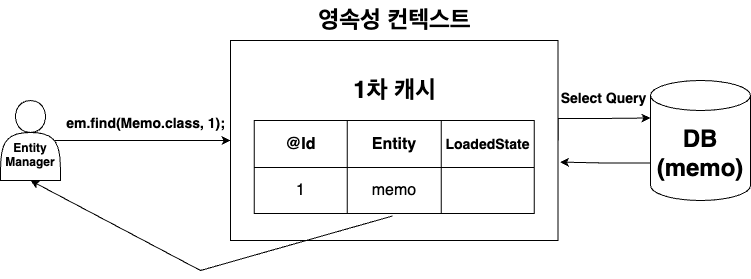

The diagram above was exported from draw.io. Its source (the exported page's mxGraphModel, read from the mxfile embedded in the PNG):
<mxGraphModel dx="618" dy="827" grid="1" gridSize="10" guides="1" tooltips="1" connect="1" arrows="1" fold="1" page="1" pageScale="1" pageWidth="827" pageHeight="1169" math="0" shadow="0">
  <root>
    <mxCell id="0" />
    <mxCell id="1" parent="0" />
    <mxCell id="cAZWhFKqIXqPTujNNtPq-10" style="edgeStyle=orthogonalEdgeStyle;rounded=0;orthogonalLoop=1;jettySize=auto;html=1;exitX=1;exitY=0.5;exitDx=0;exitDy=0;entryX=0;entryY=0;entryDx=0;entryDy=37.5;entryPerimeter=0;" edge="1" parent="1" source="1xlyJLYFMKC8rkHW86Le-13" target="cAZWhFKqIXqPTujNNtPq-4">
      <mxGeometry relative="1" as="geometry">
        <Array as="points">
          <mxPoint x="588" y="748" />
          <mxPoint x="629" y="748" />
        </Array>
      </mxGeometry>
    </mxCell>
    <mxCell id="1xlyJLYFMKC8rkHW86Le-13" value="" style="rounded=0;whiteSpace=wrap;html=1;" vertex="1" parent="1">
      <mxGeometry x="260" y="670" width="327.5" height="200" as="geometry" />
    </mxCell>
    <mxCell id="1xlyJLYFMKC8rkHW86Le-14" value="영속성 컨텍스트" style="text;strokeColor=none;fillColor=none;html=1;fontSize=24;fontStyle=1;verticalAlign=middle;align=center;" vertex="1" parent="1">
      <mxGeometry x="371.25" y="630" width="105" height="40" as="geometry" />
    </mxCell>
    <mxCell id="1xlyJLYFMKC8rkHW86Le-28" value="" style="shape=table;startSize=0;container=1;collapsible=0;childLayout=tableLayout;fontSize=16;" vertex="1" parent="1">
      <mxGeometry x="283.75" y="750" width="280" height="93" as="geometry" />
    </mxCell>
    <mxCell id="1xlyJLYFMKC8rkHW86Le-29" value="" style="shape=tableRow;horizontal=0;startSize=0;swimlaneHead=0;swimlaneBody=0;strokeColor=inherit;top=0;left=0;bottom=0;right=0;collapsible=0;dropTarget=0;fillColor=none;points=[[0,0.5],[1,0.5]];portConstraint=eastwest;fontSize=16;" vertex="1" parent="1xlyJLYFMKC8rkHW86Le-28">
      <mxGeometry width="280" height="47" as="geometry" />
    </mxCell>
    <mxCell id="1xlyJLYFMKC8rkHW86Le-30" value="&lt;b&gt;@Id&lt;/b&gt;" style="shape=partialRectangle;html=1;whiteSpace=wrap;connectable=0;strokeColor=inherit;overflow=hidden;fillColor=none;top=0;left=0;bottom=0;right=0;pointerEvents=1;fontSize=16;" vertex="1" parent="1xlyJLYFMKC8rkHW86Le-29">
      <mxGeometry width="93" height="47" as="geometry">
        <mxRectangle width="93" height="47" as="alternateBounds" />
      </mxGeometry>
    </mxCell>
    <mxCell id="1xlyJLYFMKC8rkHW86Le-31" value="&lt;b&gt;Entity&lt;/b&gt;" style="shape=partialRectangle;html=1;whiteSpace=wrap;connectable=0;strokeColor=inherit;overflow=hidden;fillColor=none;top=0;left=0;bottom=0;right=0;pointerEvents=1;fontSize=16;" vertex="1" parent="1xlyJLYFMKC8rkHW86Le-29">
      <mxGeometry x="93" width="94" height="47" as="geometry">
        <mxRectangle width="94" height="47" as="alternateBounds" />
      </mxGeometry>
    </mxCell>
    <mxCell id="1xlyJLYFMKC8rkHW86Le-32" value="&lt;font style=&quot;font-size: 14px;&quot;&gt;&lt;b&gt;LoadedState&lt;/b&gt;&lt;/font&gt;" style="shape=partialRectangle;html=1;whiteSpace=wrap;connectable=0;strokeColor=inherit;overflow=hidden;fillColor=none;top=0;left=0;bottom=0;right=0;pointerEvents=1;fontSize=16;" vertex="1" parent="1xlyJLYFMKC8rkHW86Le-29">
      <mxGeometry x="187" width="93" height="47" as="geometry">
        <mxRectangle width="93" height="47" as="alternateBounds" />
      </mxGeometry>
    </mxCell>
    <mxCell id="1xlyJLYFMKC8rkHW86Le-33" value="" style="shape=tableRow;horizontal=0;startSize=0;swimlaneHead=0;swimlaneBody=0;strokeColor=inherit;top=0;left=0;bottom=0;right=0;collapsible=0;dropTarget=0;fillColor=none;points=[[0,0.5],[1,0.5]];portConstraint=eastwest;fontSize=16;" vertex="1" parent="1xlyJLYFMKC8rkHW86Le-28">
      <mxGeometry y="47" width="280" height="46" as="geometry" />
    </mxCell>
    <mxCell id="1xlyJLYFMKC8rkHW86Le-34" value="1" style="shape=partialRectangle;html=1;whiteSpace=wrap;connectable=0;strokeColor=inherit;overflow=hidden;fillColor=none;top=0;left=0;bottom=0;right=0;pointerEvents=1;fontSize=16;" vertex="1" parent="1xlyJLYFMKC8rkHW86Le-33">
      <mxGeometry width="93" height="46" as="geometry">
        <mxRectangle width="93" height="46" as="alternateBounds" />
      </mxGeometry>
    </mxCell>
    <mxCell id="1xlyJLYFMKC8rkHW86Le-35" value="memo" style="shape=partialRectangle;html=1;whiteSpace=wrap;connectable=0;strokeColor=inherit;overflow=hidden;fillColor=none;top=0;left=0;bottom=0;right=0;pointerEvents=1;fontSize=16;" vertex="1" parent="1xlyJLYFMKC8rkHW86Le-33">
      <mxGeometry x="93" width="94" height="46" as="geometry">
        <mxRectangle width="94" height="46" as="alternateBounds" />
      </mxGeometry>
    </mxCell>
    <mxCell id="1xlyJLYFMKC8rkHW86Le-36" value="" style="shape=partialRectangle;html=1;whiteSpace=wrap;connectable=0;strokeColor=inherit;overflow=hidden;fillColor=none;top=0;left=0;bottom=0;right=0;pointerEvents=1;fontSize=16;" vertex="1" parent="1xlyJLYFMKC8rkHW86Le-33">
      <mxGeometry x="187" width="93" height="46" as="geometry">
        <mxRectangle width="93" height="46" as="alternateBounds" />
      </mxGeometry>
    </mxCell>
    <mxCell id="1xlyJLYFMKC8rkHW86Le-41" value="1차 캐시" style="text;strokeColor=none;fillColor=none;html=1;fontSize=24;fontStyle=1;verticalAlign=middle;align=center;" vertex="1" parent="1">
      <mxGeometry x="371.25" y="700" width="105" height="40" as="geometry" />
    </mxCell>
    <mxCell id="cAZWhFKqIXqPTujNNtPq-2" style="edgeStyle=orthogonalEdgeStyle;rounded=0;orthogonalLoop=1;jettySize=auto;html=1;exitX=0.9;exitY=0.5;exitDx=0;exitDy=0;exitPerimeter=0;" edge="1" parent="1" source="cAZWhFKqIXqPTujNNtPq-1" target="1xlyJLYFMKC8rkHW86Le-13">
      <mxGeometry relative="1" as="geometry" />
    </mxCell>
    <mxCell id="cAZWhFKqIXqPTujNNtPq-1" value="&lt;b&gt;&lt;br&gt;&lt;br&gt;Entity&lt;br&gt;Manager&lt;/b&gt;" style="shape=actor;whiteSpace=wrap;html=1;" vertex="1" parent="1">
      <mxGeometry x="30" y="730" width="60" height="80" as="geometry" />
    </mxCell>
    <mxCell id="cAZWhFKqIXqPTujNNtPq-3" value="&lt;font style=&quot;font-size: 14px;&quot;&gt;em.find(Memo.class, 1);&lt;/font&gt;" style="text;strokeColor=none;fillColor=none;html=1;fontSize=24;fontStyle=1;verticalAlign=middle;align=center;" vertex="1" parent="1">
      <mxGeometry x="140" y="730" width="70" height="40" as="geometry" />
    </mxCell>
    <mxCell id="cAZWhFKqIXqPTujNNtPq-12" style="edgeStyle=orthogonalEdgeStyle;rounded=0;orthogonalLoop=1;jettySize=auto;html=1;exitX=0;exitY=0;exitDx=0;exitDy=82.5;exitPerimeter=0;entryX=1.006;entryY=0.608;entryDx=0;entryDy=0;entryPerimeter=0;" edge="1" parent="1" source="cAZWhFKqIXqPTujNNtPq-4" target="1xlyJLYFMKC8rkHW86Le-13">
      <mxGeometry relative="1" as="geometry" />
    </mxCell>
    <mxCell id="cAZWhFKqIXqPTujNNtPq-4" value="&lt;b&gt;&lt;font style=&quot;font-size: 24px;&quot;&gt;DB&lt;br&gt;(memo)&lt;br&gt;&lt;/font&gt;&lt;/b&gt;" style="shape=cylinder3;whiteSpace=wrap;html=1;boundedLbl=1;backgroundOutline=1;size=15;" vertex="1" parent="1">
      <mxGeometry x="680" y="710" width="100" height="120" as="geometry" />
    </mxCell>
    <mxCell id="cAZWhFKqIXqPTujNNtPq-11" value="&lt;font style=&quot;font-size: 14px;&quot;&gt;Select Query&lt;/font&gt;" style="text;strokeColor=none;fillColor=none;html=1;fontSize=24;fontStyle=1;verticalAlign=middle;align=center;" vertex="1" parent="1">
      <mxGeometry x="587.5" y="710" width="90" height="30" as="geometry" />
    </mxCell>
    <mxCell id="cAZWhFKqIXqPTujNNtPq-13" value="" style="endArrow=classic;html=1;rounded=0;entryX=0.5;entryY=1;entryDx=0;entryDy=0;exitX=0.494;exitY=1.054;exitDx=0;exitDy=0;exitPerimeter=0;" edge="1" parent="1" source="1xlyJLYFMKC8rkHW86Le-33" target="cAZWhFKqIXqPTujNNtPq-1">
      <mxGeometry width="50" height="50" relative="1" as="geometry">
        <mxPoint x="330" y="740" as="sourcePoint" />
        <mxPoint x="380" y="690" as="targetPoint" />
        <Array as="points">
          <mxPoint x="230" y="900" />
        </Array>
      </mxGeometry>
    </mxCell>
  </root>
</mxGraphModel>